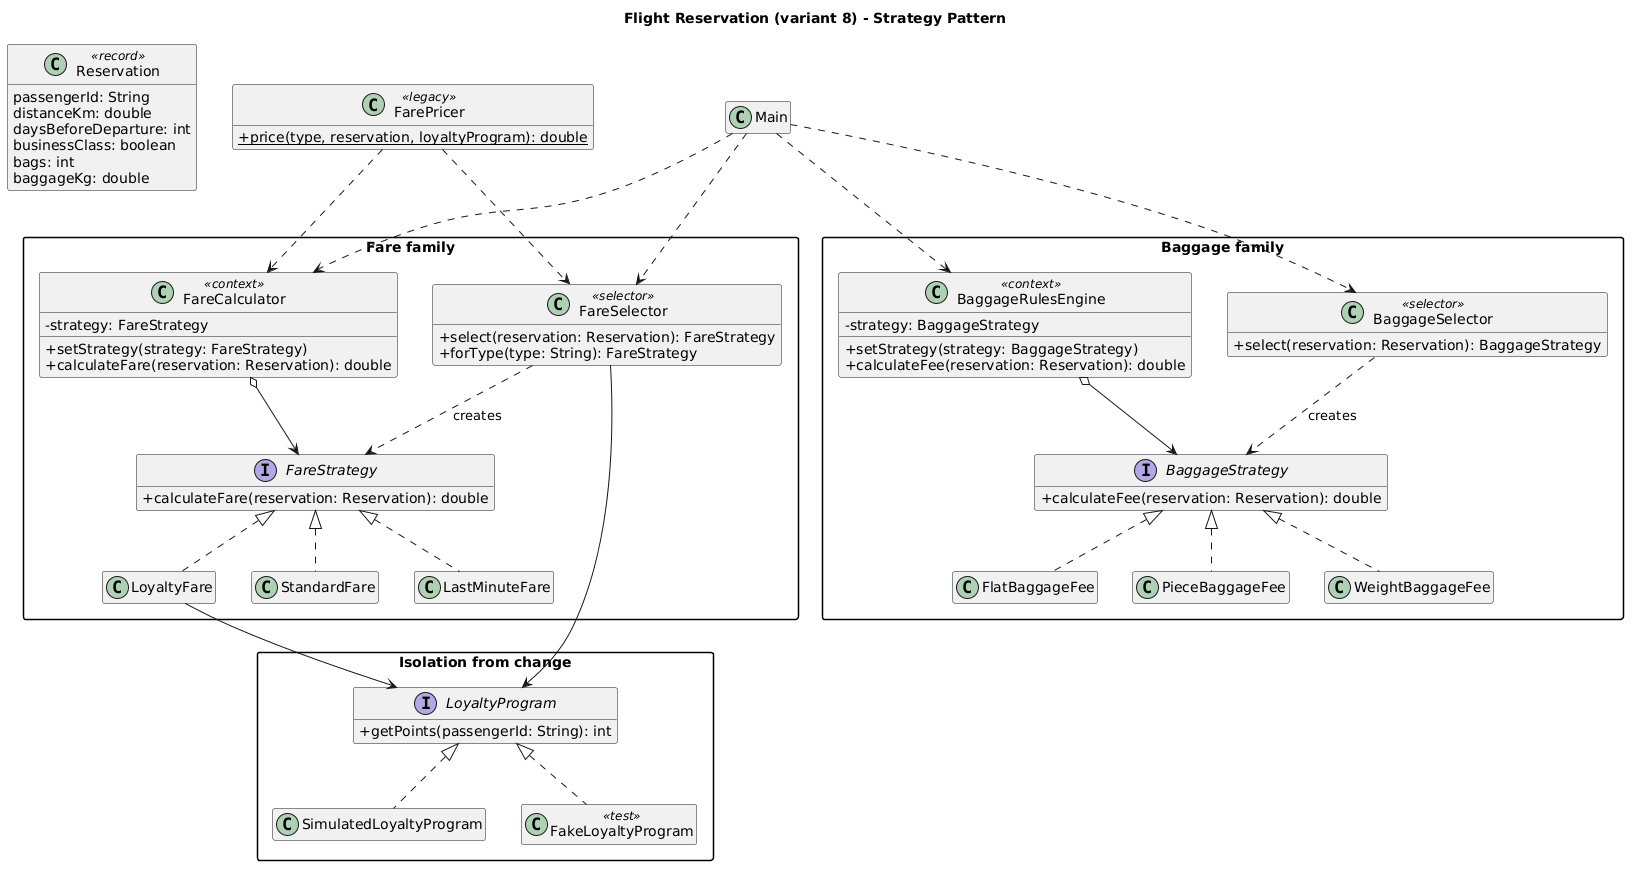

The diagram above was rendered by PlantUML. Its source (embedded in the PNG):
@startuml
title Flight Reservation (variant 8) - Strategy Pattern
skinparam classAttributeIconSize 0
skinparam shadowing false
skinparam packageStyle rectangle
hide empty members

class Reservation <<record>> {
  passengerId: String
  distanceKm: double
  daysBeforeDeparture: int
  businessClass: boolean
  bags: int
  baggageKg: double
}

package "Fare family" {
  interface FareStrategy {
    +calculateFare(reservation: Reservation): double
  }
  class StandardFare
  class LastMinuteFare
  class LoyaltyFare
  class FareCalculator <<context>> {
    -strategy: FareStrategy
    +setStrategy(strategy: FareStrategy)
    +calculateFare(reservation: Reservation): double
  }
  class FareSelector <<selector>> {
    +select(reservation: Reservation): FareStrategy
    +forType(type: String): FareStrategy
  }
}

package "Baggage family" {
  interface BaggageStrategy {
    +calculateFee(reservation: Reservation): double
  }
  class PieceBaggageFee
  class WeightBaggageFee
  class FlatBaggageFee
  class BaggageRulesEngine <<context>> {
    -strategy: BaggageStrategy
    +setStrategy(strategy: BaggageStrategy)
    +calculateFee(reservation: Reservation): double
  }
  class BaggageSelector <<selector>> {
    +select(reservation: Reservation): BaggageStrategy
  }
}

package "Isolation from change" {
  interface LoyaltyProgram {
    +getPoints(passengerId: String): int
  }
  class SimulatedLoyaltyProgram
  class FakeLoyaltyProgram <<test>>
}

class FarePricer <<legacy>> {
  {static} +price(type, reservation, loyaltyProgram): double
}
class Main

FareStrategy <|.. StandardFare
FareStrategy <|.. LastMinuteFare
FareStrategy <|.. LoyaltyFare
FareCalculator o--> FareStrategy
FareSelector ..> FareStrategy : creates

BaggageStrategy <|.. PieceBaggageFee
BaggageStrategy <|.. WeightBaggageFee
BaggageStrategy <|.. FlatBaggageFee
BaggageRulesEngine o--> BaggageStrategy
BaggageSelector ..> BaggageStrategy : creates

LoyaltyProgram <|.. SimulatedLoyaltyProgram
LoyaltyProgram <|.. FakeLoyaltyProgram
LoyaltyFare --> LoyaltyProgram
FareSelector --> LoyaltyProgram

FarePricer ..> FareSelector
FarePricer ..> FareCalculator
Main ..> FareCalculator
Main ..> BaggageRulesEngine
Main ..> FareSelector
Main ..> BaggageSelector
@enduml